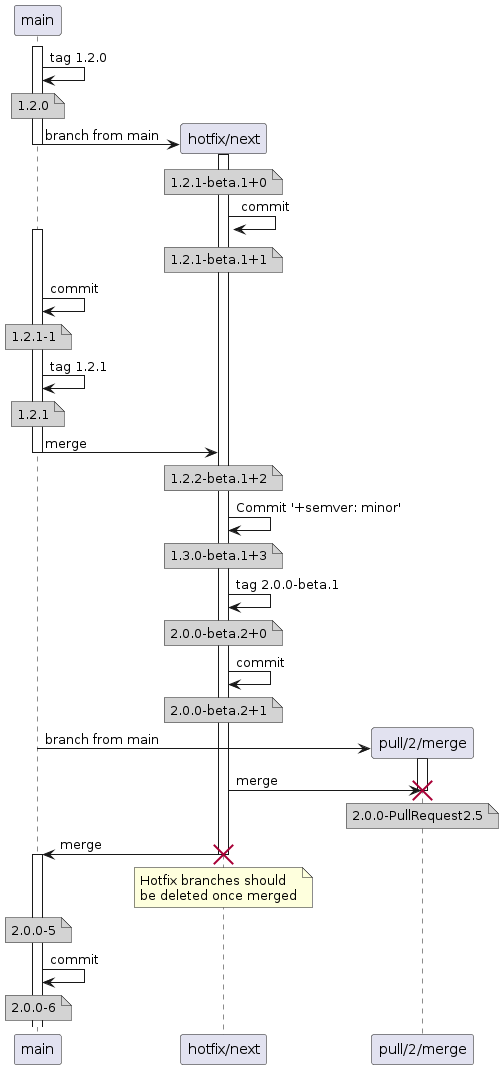

The diagram above was rendered by PlantUML. Its source (embedded in the PNG):
@startuml
activate main
    main -> main: tag 1.2.0
    note over main #D3D3D3
      1.2.0
    end note
    create participant "hotfix/next" as hotfix
    main -> hotfix: branch from main
    activate hotfix
    deactivate main
    note over hotfix #D3D3D3
      1.2.1-beta.1+0
    end note
    hotfix -> hotfix: commit
    note over hotfix #D3D3D3
      1.2.1-beta.1+1
    end note
    activate main
    main -> main: commit
    note over main #D3D3D3
      1.2.1-1
    end note
    main -> main: tag 1.2.1
    note over main #D3D3D3
      1.2.1
    end note
    main -> hotfix: merge
    deactivate main
    note over hotfix #D3D3D3
      1.2.2-beta.1+2
    end note
    hotfix -> hotfix: Commit '+semver: minor'
    note over hotfix #D3D3D3
      1.3.0-beta.1+3
    end note
    hotfix -> hotfix: tag 2.0.0-beta.1
    note over hotfix #D3D3D3
      2.0.0-beta.2+0
    end note
    hotfix -> hotfix: commit
    note over hotfix #D3D3D3
      2.0.0-beta.2+1
    end note
    create participant "pull/2/merge" as pull
    main -> pull: branch from main
    activate pull
    hotfix -> pull: merge
    note over pull #D3D3D3
      2.0.0-PullRequest2.5
    end note
    destroy pull
    hotfix -> main: merge
    destroy hotfix
    note over hotfix
      Hotfix branches should
      be deleted once merged
    end note
    note over main #D3D3D3
      2.0.0-5
    end note
    activate main
    main -> main: commit
    note over main #D3D3D3
      2.0.0-6
    end note
@enduml